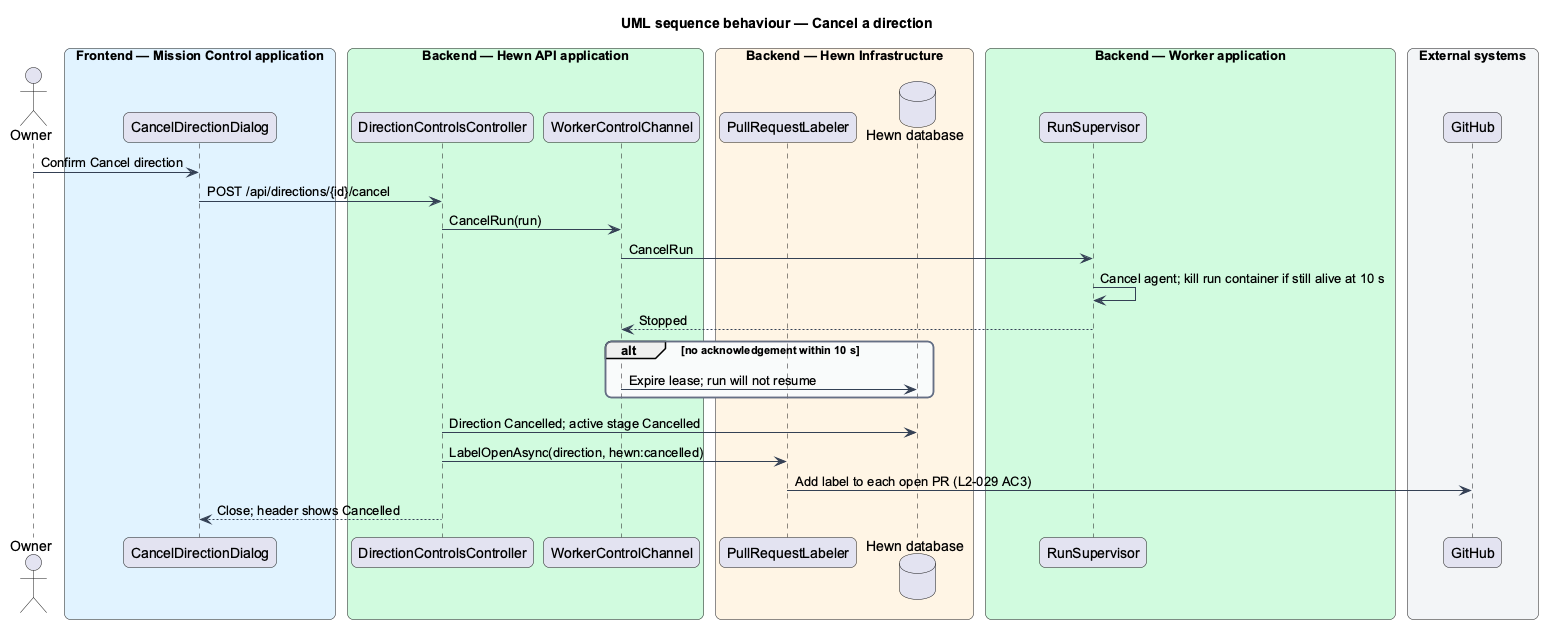

The diagram above was rendered by PlantUML. Its source (embedded in the PNG):
@startuml
title UML sequence behaviour — Cancel a direction
skinparam backgroundColor #FFFFFF
skinparam shadowing false
skinparam roundcorner 12
skinparam defaultFontName Arial
skinparam ArrowColor #344054
skinparam rectangle {
  BorderColor #344054
  FontColor #101828
}
skinparam package {
  BorderColor #667085
  FontColor #101828
  BackgroundColor #F9FAFB
}
skinparam sequenceMessageAlign left
actor "Owner" as owner
box "Frontend — Mission Control application" #E0F2FE
  participant "CancelDirectionDialog" as dlg
end box
box "Backend — Hewn API application" #D1FADF
  participant "DirectionControlsController" as dc
  participant "WorkerControlChannel" as chan
end box
box "Backend — Hewn Infrastructure" #FFF4E5
  participant "PullRequestLabeler" as labeler
  database "Hewn database" as db
end box
box "Backend — Worker application" #D1FADF
  participant "RunSupervisor" as sup
end box
box "External systems" #F2F4F7
  participant "GitHub" as gh
end box
owner -> dlg : Confirm Cancel direction
dlg -> dc : POST /api/directions/{id}/cancel
dc -> chan : CancelRun(run)
chan -> sup : CancelRun
sup -> sup : Cancel agent; kill run container if still alive at 10 s
sup --> chan : Stopped
alt no acknowledgement within 10 s
  chan -> db : Expire lease; run will not resume
end
dc -> db : Direction Cancelled; active stage Cancelled
dc -> labeler : LabelOpenAsync(direction, hewn:cancelled)
labeler -> gh : Add label to each open PR (L2-029 AC3)
dc --> dlg : Close; header shows Cancelled
@enduml